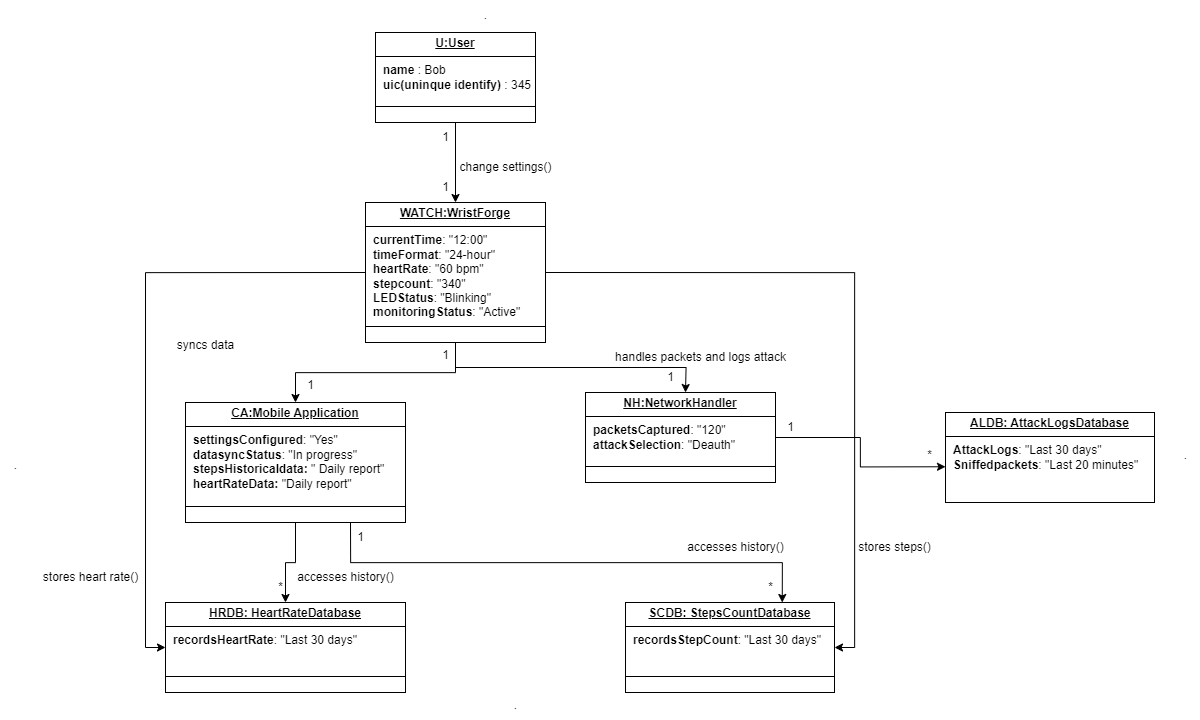

The diagram above was exported from draw.io. Its source (the exported page's mxGraphModel, read from the mxfile embedded in the PNG):
<mxGraphModel dx="4490" dy="1729" grid="1" gridSize="10" guides="1" tooltips="1" connect="1" arrows="1" fold="1" page="1" pageScale="1" pageWidth="850" pageHeight="1100" math="0" shadow="0">
  <root>
    <mxCell id="0" />
    <mxCell id="1" parent="0" />
    <mxCell id="WbptSWbFTCdNC5Qe8Ifq-13" style="edgeStyle=orthogonalEdgeStyle;rounded=0;orthogonalLoop=1;jettySize=auto;html=1;exitX=0.5;exitY=1;exitDx=0;exitDy=0;entryX=0.5;entryY=0;entryDx=0;entryDy=0;" edge="1" parent="1" source="WbptSWbFTCdNC5Qe8Ifq-1" target="WbptSWbFTCdNC5Qe8Ifq-2">
      <mxGeometry relative="1" as="geometry" />
    </mxCell>
    <mxCell id="WbptSWbFTCdNC5Qe8Ifq-1" value="&lt;p style=&quot;margin:0px;margin-top:4px;text-align:center;text-decoration:underline;&quot;&gt;&lt;b&gt;U:User&lt;/b&gt;&lt;/p&gt;&lt;hr size=&quot;1&quot; style=&quot;border-style:solid;&quot;&gt;&lt;p style=&quot;margin:0px;margin-left:8px;&quot;&gt;&lt;b&gt;name&lt;/b&gt; : Bob&lt;br&gt;&lt;b&gt;uic(uninque identify)&lt;/b&gt; : 345&lt;br&gt;&lt;br&gt;&lt;/p&gt;" style="verticalAlign=top;align=left;overflow=fill;html=1;whiteSpace=wrap;" vertex="1" parent="1">
      <mxGeometry x="320" y="130" width="160" height="90" as="geometry" />
    </mxCell>
    <mxCell id="WbptSWbFTCdNC5Qe8Ifq-15" style="edgeStyle=orthogonalEdgeStyle;rounded=0;orthogonalLoop=1;jettySize=auto;html=1;exitX=0.5;exitY=1;exitDx=0;exitDy=0;entryX=0.5;entryY=0;entryDx=0;entryDy=0;" edge="1" parent="1" source="WbptSWbFTCdNC5Qe8Ifq-2" target="WbptSWbFTCdNC5Qe8Ifq-7">
      <mxGeometry relative="1" as="geometry" />
    </mxCell>
    <mxCell id="WbptSWbFTCdNC5Qe8Ifq-16" style="edgeStyle=orthogonalEdgeStyle;rounded=0;orthogonalLoop=1;jettySize=auto;html=1;exitX=0.5;exitY=1;exitDx=0;exitDy=0;" edge="1" parent="1" source="WbptSWbFTCdNC5Qe8Ifq-2">
      <mxGeometry relative="1" as="geometry">
        <mxPoint x="630" y="490" as="targetPoint" />
      </mxGeometry>
    </mxCell>
    <mxCell id="WbptSWbFTCdNC5Qe8Ifq-20" style="edgeStyle=orthogonalEdgeStyle;rounded=0;orthogonalLoop=1;jettySize=auto;html=1;exitX=0;exitY=0.5;exitDx=0;exitDy=0;entryX=0;entryY=0.5;entryDx=0;entryDy=0;" edge="1" parent="1" source="WbptSWbFTCdNC5Qe8Ifq-2" target="WbptSWbFTCdNC5Qe8Ifq-9">
      <mxGeometry relative="1" as="geometry" />
    </mxCell>
    <mxCell id="WbptSWbFTCdNC5Qe8Ifq-27" style="edgeStyle=orthogonalEdgeStyle;rounded=0;orthogonalLoop=1;jettySize=auto;html=1;exitX=1;exitY=0.5;exitDx=0;exitDy=0;entryX=1;entryY=0.5;entryDx=0;entryDy=0;" edge="1" parent="1" source="WbptSWbFTCdNC5Qe8Ifq-2" target="WbptSWbFTCdNC5Qe8Ifq-10">
      <mxGeometry relative="1" as="geometry" />
    </mxCell>
    <mxCell id="WbptSWbFTCdNC5Qe8Ifq-2" value="&lt;p style=&quot;margin:0px;margin-top:4px;text-align:center;text-decoration:underline;&quot;&gt;&lt;b&gt;WATCH:WristForge&lt;/b&gt;&lt;/p&gt;&lt;hr size=&quot;1&quot; style=&quot;border-style:solid;&quot;&gt;&lt;p style=&quot;margin:0px;margin-left:8px;&quot;&gt;&lt;b&gt;currentTime&lt;/b&gt;: &quot;12:00&quot;&lt;/p&gt;&lt;p style=&quot;margin:0px;margin-left:8px;&quot;&gt;&lt;b&gt;timeFormat&lt;/b&gt;: &quot;24-hour&quot;&lt;/p&gt;&lt;p style=&quot;margin:0px;margin-left:8px;&quot;&gt;&lt;b&gt;heartRate&lt;/b&gt;: &quot;60 bpm&quot;&lt;/p&gt;&lt;p style=&quot;margin:0px;margin-left:8px;&quot;&gt;&lt;b&gt;stepcount&lt;/b&gt;: &quot;340&quot;&lt;/p&gt;&lt;p style=&quot;margin:0px;margin-left:8px;&quot;&gt;&lt;b&gt;LEDStatus&lt;/b&gt;: &quot;Blinking&quot;&lt;/p&gt;&lt;p style=&quot;margin:0px;margin-left:8px;&quot;&gt;&lt;b&gt;monitoringStatus&lt;/b&gt;: &quot;Active&quot;&lt;/p&gt;" style="verticalAlign=top;align=left;overflow=fill;html=1;whiteSpace=wrap;" vertex="1" parent="1">
      <mxGeometry x="310" y="300" width="180" height="140" as="geometry" />
    </mxCell>
    <mxCell id="WbptSWbFTCdNC5Qe8Ifq-3" value="&lt;p style=&quot;margin:0px;margin-top:4px;text-align:center;text-decoration:underline;&quot;&gt;&lt;b&gt;NH:NetworkHandler&lt;/b&gt;&lt;/p&gt;&lt;hr size=&quot;1&quot; style=&quot;border-style:solid;&quot;&gt;&lt;p style=&quot;margin:0px;margin-left:8px;&quot;&gt;&lt;b&gt;packetsCaptured&lt;/b&gt;: &quot;120&quot;&lt;/p&gt;&lt;p style=&quot;margin:0px;margin-left:8px;&quot;&gt;&lt;b&gt;attackSelection&lt;/b&gt;: &quot;Deauth&quot;&lt;/p&gt;" style="verticalAlign=top;align=left;overflow=fill;html=1;whiteSpace=wrap;" vertex="1" parent="1">
      <mxGeometry x="530" y="490" width="190" height="90" as="geometry" />
    </mxCell>
    <mxCell id="WbptSWbFTCdNC5Qe8Ifq-4" value="" style="line;strokeWidth=1;fillColor=none;align=left;verticalAlign=middle;spacingTop=-1;spacingLeft=3;spacingRight=3;rotatable=0;labelPosition=right;points=[];portConstraint=eastwest;strokeColor=inherit;" vertex="1" parent="1">
      <mxGeometry x="530" y="560" width="190" height="8" as="geometry" />
    </mxCell>
    <mxCell id="WbptSWbFTCdNC5Qe8Ifq-5" value="" style="line;strokeWidth=1;fillColor=none;align=left;verticalAlign=middle;spacingTop=-1;spacingLeft=3;spacingRight=3;rotatable=0;labelPosition=right;points=[];portConstraint=eastwest;strokeColor=inherit;" vertex="1" parent="1">
      <mxGeometry x="320" y="200" width="160" height="8" as="geometry" />
    </mxCell>
    <mxCell id="WbptSWbFTCdNC5Qe8Ifq-6" value="" style="line;strokeWidth=1;fillColor=none;align=left;verticalAlign=middle;spacingTop=-1;spacingLeft=3;spacingRight=3;rotatable=0;labelPosition=right;points=[];portConstraint=eastwest;strokeColor=inherit;" vertex="1" parent="1">
      <mxGeometry x="310" y="420" width="180" height="8" as="geometry" />
    </mxCell>
    <mxCell id="WbptSWbFTCdNC5Qe8Ifq-19" style="edgeStyle=orthogonalEdgeStyle;rounded=0;orthogonalLoop=1;jettySize=auto;html=1;exitX=0.5;exitY=1;exitDx=0;exitDy=0;entryX=0.5;entryY=0;entryDx=0;entryDy=0;" edge="1" parent="1" source="WbptSWbFTCdNC5Qe8Ifq-7" target="WbptSWbFTCdNC5Qe8Ifq-9">
      <mxGeometry relative="1" as="geometry" />
    </mxCell>
    <mxCell id="WbptSWbFTCdNC5Qe8Ifq-25" style="edgeStyle=orthogonalEdgeStyle;rounded=0;orthogonalLoop=1;jettySize=auto;html=1;exitX=0.75;exitY=1;exitDx=0;exitDy=0;entryX=0.75;entryY=0;entryDx=0;entryDy=0;" edge="1" parent="1" source="WbptSWbFTCdNC5Qe8Ifq-7" target="WbptSWbFTCdNC5Qe8Ifq-10">
      <mxGeometry relative="1" as="geometry" />
    </mxCell>
    <mxCell id="WbptSWbFTCdNC5Qe8Ifq-7" value="&lt;p style=&quot;margin:0px;margin-top:4px;text-align:center;text-decoration:underline;&quot;&gt;&lt;b&gt;CA:Mobile Application&lt;/b&gt;&lt;/p&gt;&lt;hr size=&quot;1&quot; style=&quot;border-style:solid;&quot;&gt;&lt;p style=&quot;margin:0px;margin-left:8px;&quot;&gt;&lt;b&gt;settingsConfigured&lt;/b&gt;: &quot;Yes&quot;&lt;/p&gt;&lt;p style=&quot;margin:0px;margin-left:8px;&quot;&gt;&lt;b&gt;datasyncStatus&lt;/b&gt;: &quot;In progress&quot;&lt;/p&gt;&lt;p style=&quot;margin:0px;margin-left:8px;&quot;&gt;&lt;b&gt;stepsHistoricaldata: &lt;/b&gt;&quot; Daily report&quot;&amp;nbsp;&lt;/p&gt;&lt;p style=&quot;margin:0px;margin-left:8px;&quot;&gt;&lt;b&gt;heartRateData:&amp;nbsp;&lt;/b&gt;&lt;span style=&quot;background-color: initial;&quot;&gt;&quot;Daily report&quot;&amp;nbsp;&lt;/span&gt;&lt;/p&gt;" style="verticalAlign=top;align=left;overflow=fill;html=1;whiteSpace=wrap;" vertex="1" parent="1">
      <mxGeometry x="130" y="500" width="220" height="120" as="geometry" />
    </mxCell>
    <mxCell id="WbptSWbFTCdNC5Qe8Ifq-8" value="" style="line;strokeWidth=1;fillColor=none;align=left;verticalAlign=middle;spacingTop=-1;spacingLeft=3;spacingRight=3;rotatable=0;labelPosition=right;points=[];portConstraint=eastwest;strokeColor=inherit;" vertex="1" parent="1">
      <mxGeometry x="130" y="600" width="220" height="8" as="geometry" />
    </mxCell>
    <mxCell id="WbptSWbFTCdNC5Qe8Ifq-9" value="&lt;p style=&quot;margin:0px;margin-top:4px;text-align:center;text-decoration:underline;&quot;&gt;&lt;b&gt;HRDB: HeartRateDatabase&lt;/b&gt;&lt;/p&gt;&lt;hr size=&quot;1&quot; style=&quot;border-style:solid;&quot;&gt;&lt;p style=&quot;margin:0px;margin-left:8px;&quot;&gt;&lt;b&gt;recordsHeartRate&lt;/b&gt;: &quot;Last 30 days&quot;&lt;/p&gt;" style="verticalAlign=top;align=left;overflow=fill;html=1;whiteSpace=wrap;" vertex="1" parent="1">
      <mxGeometry x="110" y="700" width="240" height="90" as="geometry" />
    </mxCell>
    <mxCell id="WbptSWbFTCdNC5Qe8Ifq-10" value="&lt;p style=&quot;margin:0px;margin-top:4px;text-align:center;text-decoration:underline;&quot;&gt;&lt;b&gt;SCDB: StepsCountDatabase&lt;/b&gt;&lt;/p&gt;&lt;hr size=&quot;1&quot; style=&quot;border-style:solid;&quot;&gt;&lt;p style=&quot;margin:0px;margin-left:8px;&quot;&gt;&lt;b&gt;recordsStepCount&lt;/b&gt;: &quot;Last 30 days&quot;&lt;br&gt;&lt;/p&gt;" style="verticalAlign=top;align=left;overflow=fill;html=1;whiteSpace=wrap;" vertex="1" parent="1">
      <mxGeometry x="570" y="700" width="209" height="90" as="geometry" />
    </mxCell>
    <mxCell id="WbptSWbFTCdNC5Qe8Ifq-11" value="" style="line;strokeWidth=1;fillColor=none;align=left;verticalAlign=middle;spacingTop=-1;spacingLeft=3;spacingRight=3;rotatable=0;labelPosition=right;points=[];portConstraint=eastwest;strokeColor=inherit;" vertex="1" parent="1">
      <mxGeometry x="110" y="770" width="240" height="8" as="geometry" />
    </mxCell>
    <mxCell id="WbptSWbFTCdNC5Qe8Ifq-12" value="" style="line;strokeWidth=1;fillColor=none;align=left;verticalAlign=middle;spacingTop=-1;spacingLeft=3;spacingRight=3;rotatable=0;labelPosition=right;points=[];portConstraint=eastwest;strokeColor=inherit;" vertex="1" parent="1">
      <mxGeometry x="570" y="770" width="209" height="8" as="geometry" />
    </mxCell>
    <mxCell id="WbptSWbFTCdNC5Qe8Ifq-14" value="change settings()" style="text;html=1;align=center;verticalAlign=middle;resizable=0;points=[];autosize=1;strokeColor=none;fillColor=none;" vertex="1" parent="1">
      <mxGeometry x="390" y="250" width="120" height="30" as="geometry" />
    </mxCell>
    <mxCell id="WbptSWbFTCdNC5Qe8Ifq-17" value="handles packets and logs attack" style="text;html=1;align=center;verticalAlign=middle;resizable=0;points=[];autosize=1;strokeColor=none;fillColor=none;" vertex="1" parent="1">
      <mxGeometry x="550" y="440" width="190" height="30" as="geometry" />
    </mxCell>
    <mxCell id="WbptSWbFTCdNC5Qe8Ifq-18" value="syncs data" style="text;html=1;align=center;verticalAlign=middle;resizable=0;points=[];autosize=1;strokeColor=none;fillColor=none;" vertex="1" parent="1">
      <mxGeometry x="110" y="428" width="80" height="30" as="geometry" />
    </mxCell>
    <mxCell id="WbptSWbFTCdNC5Qe8Ifq-21" value="stores heart rate()" style="text;html=1;align=center;verticalAlign=middle;resizable=0;points=[];autosize=1;strokeColor=none;fillColor=none;" vertex="1" parent="1">
      <mxGeometry x="-25" y="660" width="120" height="30" as="geometry" />
    </mxCell>
    <mxCell id="WbptSWbFTCdNC5Qe8Ifq-24" value="accesses history()" style="text;html=1;align=center;verticalAlign=middle;resizable=0;points=[];autosize=1;strokeColor=none;fillColor=none;" vertex="1" parent="1">
      <mxGeometry x="230" y="660" width="120" height="30" as="geometry" />
    </mxCell>
    <mxCell id="WbptSWbFTCdNC5Qe8Ifq-26" value="accesses history()" style="text;html=1;align=center;verticalAlign=middle;resizable=0;points=[];autosize=1;strokeColor=none;fillColor=none;" vertex="1" parent="1">
      <mxGeometry x="620" y="630" width="120" height="30" as="geometry" />
    </mxCell>
    <mxCell id="WbptSWbFTCdNC5Qe8Ifq-28" value="stores steps()" style="text;html=1;align=center;verticalAlign=middle;resizable=0;points=[];autosize=1;strokeColor=none;fillColor=none;" vertex="1" parent="1">
      <mxGeometry x="789" y="630" width="100" height="30" as="geometry" />
    </mxCell>
    <mxCell id="WbptSWbFTCdNC5Qe8Ifq-29" value="1" style="text;html=1;align=center;verticalAlign=middle;resizable=0;points=[];autosize=1;strokeColor=none;fillColor=none;" vertex="1" parent="1">
      <mxGeometry x="375" y="438" width="30" height="30" as="geometry" />
    </mxCell>
    <mxCell id="WbptSWbFTCdNC5Qe8Ifq-31" value="1" style="text;html=1;align=center;verticalAlign=middle;resizable=0;points=[];autosize=1;strokeColor=none;fillColor=none;" vertex="1" parent="1">
      <mxGeometry x="375" y="270" width="30" height="30" as="geometry" />
    </mxCell>
    <mxCell id="WbptSWbFTCdNC5Qe8Ifq-32" value="1" style="text;html=1;align=center;verticalAlign=middle;resizable=0;points=[];autosize=1;strokeColor=none;fillColor=none;" vertex="1" parent="1">
      <mxGeometry x="375" y="220" width="30" height="30" as="geometry" />
    </mxCell>
    <mxCell id="WbptSWbFTCdNC5Qe8Ifq-33" value="*" style="text;html=1;align=center;verticalAlign=middle;resizable=0;points=[];autosize=1;strokeColor=none;fillColor=none;" vertex="1" parent="1">
      <mxGeometry x="210" y="670" width="30" height="30" as="geometry" />
    </mxCell>
    <mxCell id="WbptSWbFTCdNC5Qe8Ifq-34" value="*" style="text;html=1;align=center;verticalAlign=middle;resizable=0;points=[];autosize=1;strokeColor=none;fillColor=none;" vertex="1" parent="1">
      <mxGeometry x="700" y="670" width="30" height="30" as="geometry" />
    </mxCell>
    <mxCell id="WbptSWbFTCdNC5Qe8Ifq-35" value="1" style="text;html=1;align=center;verticalAlign=middle;resizable=0;points=[];autosize=1;strokeColor=none;fillColor=none;" vertex="1" parent="1">
      <mxGeometry x="600" y="460" width="30" height="30" as="geometry" />
    </mxCell>
    <mxCell id="WbptSWbFTCdNC5Qe8Ifq-36" value="1" style="text;html=1;align=center;verticalAlign=middle;resizable=0;points=[];autosize=1;strokeColor=none;fillColor=none;" vertex="1" parent="1">
      <mxGeometry x="240" y="468" width="30" height="30" as="geometry" />
    </mxCell>
    <mxCell id="WbptSWbFTCdNC5Qe8Ifq-37" value="1" style="text;html=1;align=center;verticalAlign=middle;resizable=0;points=[];autosize=1;strokeColor=none;fillColor=none;" vertex="1" parent="1">
      <mxGeometry x="290" y="620" width="30" height="30" as="geometry" />
    </mxCell>
    <mxCell id="WbptSWbFTCdNC5Qe8Ifq-38" value="&lt;p style=&quot;margin:0px;margin-top:4px;text-align:center;text-decoration:underline;&quot;&gt;&lt;b&gt;ALDB: AttackLogsDatabase&lt;/b&gt;&lt;/p&gt;&lt;hr size=&quot;1&quot; style=&quot;border-style:solid;&quot;&gt;&lt;p style=&quot;margin:0px;margin-left:8px;&quot;&gt;&lt;b&gt;AttackLogs&lt;/b&gt;: &quot;Last 30 days&quot;&lt;br&gt;&lt;/p&gt;&lt;p style=&quot;margin:0px;margin-left:8px;&quot;&gt;&lt;b&gt;Sniffedpackets&lt;/b&gt;: &quot;Last 20 minutes&quot;&lt;/p&gt;" style="verticalAlign=top;align=left;overflow=fill;html=1;whiteSpace=wrap;" vertex="1" parent="1">
      <mxGeometry x="890" y="510" width="209" height="90" as="geometry" />
    </mxCell>
    <mxCell id="WbptSWbFTCdNC5Qe8Ifq-39" style="edgeStyle=orthogonalEdgeStyle;rounded=0;orthogonalLoop=1;jettySize=auto;html=1;exitX=1;exitY=0.5;exitDx=0;exitDy=0;entryX=0;entryY=0.603;entryDx=0;entryDy=0;entryPerimeter=0;" edge="1" parent="1" source="WbptSWbFTCdNC5Qe8Ifq-3" target="WbptSWbFTCdNC5Qe8Ifq-38">
      <mxGeometry relative="1" as="geometry" />
    </mxCell>
    <mxCell id="WbptSWbFTCdNC5Qe8Ifq-40" value="*" style="text;html=1;align=center;verticalAlign=middle;resizable=0;points=[];autosize=1;strokeColor=none;fillColor=none;" vertex="1" parent="1">
      <mxGeometry x="859" y="538" width="30" height="30" as="geometry" />
    </mxCell>
    <mxCell id="WbptSWbFTCdNC5Qe8Ifq-41" value="1" style="text;html=1;align=center;verticalAlign=middle;resizable=0;points=[];autosize=1;strokeColor=none;fillColor=none;" vertex="1" parent="1">
      <mxGeometry x="720" y="510" width="30" height="30" as="geometry" />
    </mxCell>
    <mxCell id="WbptSWbFTCdNC5Qe8Ifq-42" value="." style="text;html=1;align=center;verticalAlign=middle;resizable=0;points=[];autosize=1;strokeColor=none;fillColor=none;" vertex="1" parent="1">
      <mxGeometry x="415" y="98" width="30" height="30" as="geometry" />
    </mxCell>
    <mxCell id="WbptSWbFTCdNC5Qe8Ifq-44" value="." style="text;html=1;align=center;verticalAlign=middle;resizable=0;points=[];autosize=1;strokeColor=none;fillColor=none;" vertex="1" parent="1">
      <mxGeometry x="1115" y="538" width="30" height="30" as="geometry" />
    </mxCell>
    <mxCell id="WbptSWbFTCdNC5Qe8Ifq-45" value="." style="text;html=1;align=center;verticalAlign=middle;resizable=0;points=[];autosize=1;strokeColor=none;fillColor=none;" vertex="1" parent="1">
      <mxGeometry x="-55" y="548" width="30" height="30" as="geometry" />
    </mxCell>
    <mxCell id="WbptSWbFTCdNC5Qe8Ifq-47" value="." style="text;html=1;align=center;verticalAlign=middle;resizable=0;points=[];autosize=1;strokeColor=none;fillColor=none;" vertex="1" parent="1">
      <mxGeometry x="445" y="788" width="30" height="30" as="geometry" />
    </mxCell>
  </root>
</mxGraphModel>